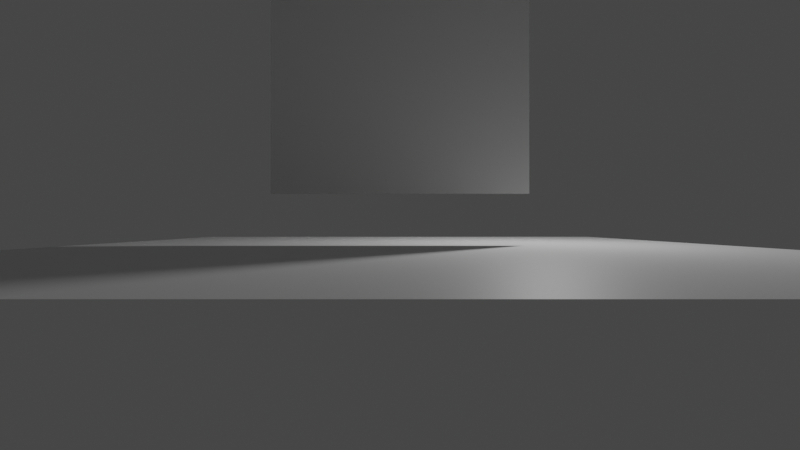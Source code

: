 # Source: marscity.blend  (saved by Blender 2.92.15; exported with 4.5.12 LTS)
import bpy
from mathutils import Matrix  # noqa: F401  (used for matrix-valued properties, if any)

bpy.ops.wm.read_factory_settings(use_empty=True)
scene = bpy.context.scene
scene.name = 'Scene'

# ---- collections
col_collection = bpy.data.collections.new('Collection'); scene.collection.children.link(col_collection)

# ---- materials (node trees are filled in below, after node groups)
mat_marsnull = bpy.data.materials.new('MARSNULL')
mat_marsnull.use_transparent_shadow = False

# ---- material node trees
mat_marsnull.use_nodes = True; mat_marsnull.node_tree.nodes.clear()
_N = mat_marsnull.node_tree.nodes; _L = mat_marsnull.node_tree.links
n0 = _N.new('ShaderNodeBsdfPrincipled'); n0.name = 'Principled BSDF'; n0.location = (10, 300)
n0.distribution = 'GGX'
n0.subsurface_method = 'BURLEY'
n0.inputs[3].default_value = 1.45
n0.inputs[27].default_value = (0.0, 0.0, 0.0, 1.0)
n0.inputs[28].default_value = 1.0
n1 = _N.new('ShaderNodeOutputMaterial'); n1.name = 'Material Output'; n1.location = (300, 300)
_L.new(n0.outputs[0], n1.inputs[0])
n1.is_active_output = True

# ---- world
world_world = bpy.data.worlds.new('World'); scene.world = world_world
world_world.use_nodes = True; world_world.node_tree.nodes.clear()
_N = world_world.node_tree.nodes; _L = world_world.node_tree.links
n0 = _N.new('ShaderNodeOutputWorld'); n0.name = 'World Output'; n0.location = (300, 300)
n1 = _N.new('ShaderNodeBackground'); n1.name = 'Background'; n1.location = (10, 300)
n1.inputs[0].default_value = (0.05088, 0.05088, 0.05088, 1.0)
_L.new(n1.outputs[0], n0.inputs[0])
n0.is_active_output = True
world_world.color = (0.05088, 0.05088, 0.05088)
world_world.use_sun_shadow = False
world_world.sun_shadow_jitter_overblur = 0.0

# ---- cameras
cam_camera = bpy.data.cameras.new('Camera')
cam_camera.clip_end = 100.0
cam_camera.lens = 20.0
cam_camera.ortho_scale = 7.314

# ---- lights
light_light = bpy.data.lights.new('Light', 'POINT')
light_light.transmission_factor = 0.0
light_light.energy = 1000.0
light_light.shadow_soft_size = 0.1
light_light.shadow_maximum_resolution = 0.006
light_light.use_absolute_resolution = True

# ---- meshes
me_grid_001 = bpy.data.meshes.new('Grid.001')
me_grid_001.from_pydata([(8.0, 8.0, 0.0), (-8.0, 8.0, 0.0), (8.0, -8.0, 0.0), (-8.0, -8.0, 0.0), (8.0, 0.0, 0.0), (0.0, -8.0, 0.0), (-8.0, 0.0, 0.0), (0.0, 8.0, 0.0), (0.0, 0.0, 0.0), (-3.2, -2.384e-07, 1.275), (3.2, -2.384e-07, 1.275), (-3.2, 2.384e-07, 7.675), (3.2, 2.384e-07, 7.675)], [], [(8, 4, 0, 7), (6, 8, 7, 1), (3, 5, 8, 6), (5, 2, 4, 8), (9, 10, 12, 11)])
_uv = me_grid_001.uv_layers.new(name='UVMap')
_uv.uv.foreach_set('vector', [0.5, 0.5, 1.0, 0.5, 1.0, 1.0, 0.5, 1.0, 0.0, 0.5, 0.5, 0.5, 0.5, 1.0, 0.0, 1.0, 0.0, 0.0, 0.5, 0.0, 0.5, 0.5, 0.0, 0.5, 0.5, 0.0, 1.0, 0.0, 1.0, 0.5, 0.5, 0.5, 0.0, 0.0, 1.0, 0.0, 1.0, 1.0, 0.0, 1.0])
me_grid_001.materials.append(mat_marsnull)
me_grid_001.use_remesh_fix_poles = True
me_grid_001.use_remesh_preserve_attributes = False
me_grid_001.use_mirror_vertex_groups = False
me_grid_001.update()

# ---- objects
ob_light = bpy.data.objects.new('Light', light_light)
ob_camera = bpy.data.objects.new('Camera', cam_camera)
ob_grid = bpy.data.objects.new('Grid', me_grid_001)

# ---- transforms, parenting, visibility, modifiers, constraints
ob_light.location = (4.076, 1.005, 5.904)
ob_light.rotation_euler = (0.6503, 0.05522, 1.866)
ob_light.lock_rotations_4d = False
ob_light.empty_display_type = 'ARROWS'
ob_light.color = (0.0, 0.0, 0.0, 0.0)
ob_light.lineart.crease_threshold = 0.0
ob_camera.location = (0.0, -11.0, 0.5)
ob_camera.rotation_euler = (1.571, 0.0, 0.0)
ob_camera.scale = (0.27, 0.27, 0.27)
ob_camera.lock_rotations_4d = False
ob_camera.empty_display_type = 'ARROWS'
ob_camera.color = (0.0, 0.0, 0.0, 0.0)
ob_camera.display_type = 'WIRE'
ob_camera.lineart.crease_threshold = 0.0
ob_grid.location = (0.0, 0.0, 0.0)
ob_grid.lineart.crease_threshold = 0.0

# ---- collection membership
col_collection.objects.link(ob_light)
col_collection.objects.link(ob_camera)
col_collection.objects.link(ob_grid)

# ---- scene / render settings (as saved in the file)
scene.camera = ob_camera
scene.frame_start = 1; scene.frame_end = 500; scene.frame_set(20)
scene.render.engine = 'BLENDER_EEVEE_NEXT'
scene.cycles.use_denoising = False
scene.cycles.samples = 128
scene.cycles.sampling_pattern = 'TABULATED_SOBOL'
scene.cycles.use_adaptive_sampling = False
scene.cycles.use_light_tree = False
scene.view_settings.view_transform = 'Filmic'
bpy.context.view_layer.update()
